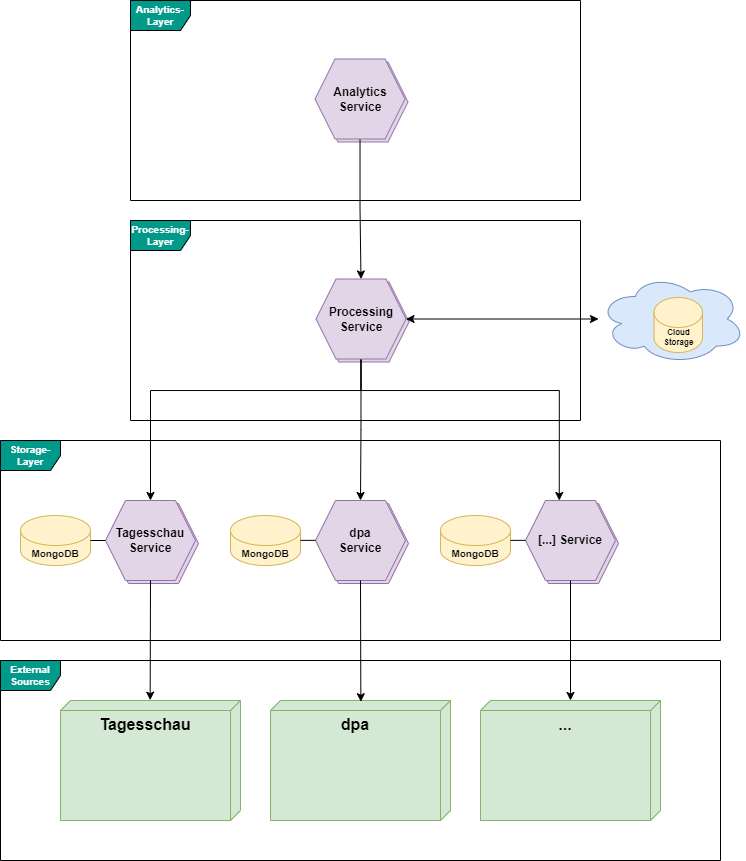

The diagram above was exported from draw.io. Its source (the exported page's mxGraphModel, read from the mxfile embedded in the PNG):
<mxGraphModel dx="1430" dy="763" grid="1" gridSize="10" guides="1" tooltips="1" connect="1" arrows="1" fold="1" page="1" pageScale="1" pageWidth="827" pageHeight="1169" math="0" shadow="0">
  <root>
    <mxCell id="0" />
    <mxCell id="1" parent="0" />
    <mxCell id="y-dv6MNJ5ECLZwhnVXWt-26" value="Tagesschau Service" style="shape=hexagon;perimeter=hexagonPerimeter2;whiteSpace=wrap;html=1;fixedSize=1;fillColor=#e1d5e7;strokeColor=#9673a6;" vertex="1" parent="1">
      <mxGeometry x="588" y="753" width="90" height="80" as="geometry" />
    </mxCell>
    <mxCell id="y-dv6MNJ5ECLZwhnVXWt-25" value="Tagesschau Service" style="shape=hexagon;perimeter=hexagonPerimeter2;whiteSpace=wrap;html=1;fixedSize=1;fillColor=#e1d5e7;strokeColor=#9673a6;" vertex="1" parent="1">
      <mxGeometry x="378" y="753" width="90" height="80" as="geometry" />
    </mxCell>
    <mxCell id="y-dv6MNJ5ECLZwhnVXWt-23" value="Tagesschau Service" style="shape=hexagon;perimeter=hexagonPerimeter2;whiteSpace=wrap;html=1;fixedSize=1;fillColor=#e1d5e7;strokeColor=#9673a6;" vertex="1" parent="1">
      <mxGeometry x="168" y="753" width="90" height="80" as="geometry" />
    </mxCell>
    <mxCell id="y-dv6MNJ5ECLZwhnVXWt-1" value="Storage-Layer" style="shape=umlFrame;whiteSpace=wrap;html=1;pointerEvents=0;fillColor=#00998A;fontStyle=1;fontColor=#FFFFFF;fontSize=10;" vertex="1" parent="1">
      <mxGeometry x="60" y="690" width="720" height="200" as="geometry" />
    </mxCell>
    <mxCell id="y-dv6MNJ5ECLZwhnVXWt-2" value="External Sources" style="shape=umlFrame;whiteSpace=wrap;html=1;pointerEvents=0;fillColor=#00998A;fontStyle=1;fontColor=#FFFFFF;fontSize=10;" vertex="1" parent="1">
      <mxGeometry x="60" y="910" width="720" height="200" as="geometry" />
    </mxCell>
    <mxCell id="y-dv6MNJ5ECLZwhnVXWt-5" value="Tagesschau" style="verticalAlign=top;align=center;spacingTop=8;spacingLeft=2;spacingRight=12;shape=cube;size=10;direction=south;fontStyle=1;html=1;whiteSpace=wrap;fontSize=16;fillColor=#d5e8d4;strokeColor=#82b366;" vertex="1" parent="1">
      <mxGeometry x="120" y="950" width="180" height="120" as="geometry" />
    </mxCell>
    <mxCell id="y-dv6MNJ5ECLZwhnVXWt-6" value="dpa" style="verticalAlign=top;align=center;spacingTop=8;spacingLeft=2;spacingRight=12;shape=cube;size=10;direction=south;fontStyle=1;html=1;whiteSpace=wrap;fontSize=16;fillColor=#d5e8d4;strokeColor=#82b366;" vertex="1" parent="1">
      <mxGeometry x="330" y="950" width="180" height="120" as="geometry" />
    </mxCell>
    <mxCell id="y-dv6MNJ5ECLZwhnVXWt-7" value="..." style="verticalAlign=top;align=center;spacingTop=8;spacingLeft=2;spacingRight=12;shape=cube;size=10;direction=south;fontStyle=1;html=1;whiteSpace=wrap;fontSize=16;fillColor=#d5e8d4;strokeColor=#82b366;" vertex="1" parent="1">
      <mxGeometry x="540" y="950" width="180" height="120" as="geometry" />
    </mxCell>
    <mxCell id="y-dv6MNJ5ECLZwhnVXWt-8" value="Tagesschau Service" style="shape=hexagon;perimeter=hexagonPerimeter2;whiteSpace=wrap;html=1;fixedSize=1;fillColor=#e1d5e7;strokeColor=#9673a6;fontStyle=1" vertex="1" parent="1">
      <mxGeometry x="165" y="750" width="90" height="80" as="geometry" />
    </mxCell>
    <mxCell id="y-dv6MNJ5ECLZwhnVXWt-9" value="dpa&lt;br&gt;Service" style="shape=hexagon;perimeter=hexagonPerimeter2;whiteSpace=wrap;html=1;fixedSize=1;fillColor=#e1d5e7;strokeColor=#9673a6;fontStyle=1" vertex="1" parent="1">
      <mxGeometry x="375" y="750" width="90" height="80" as="geometry" />
    </mxCell>
    <mxCell id="y-dv6MNJ5ECLZwhnVXWt-10" value="[...] Service" style="shape=hexagon;perimeter=hexagonPerimeter2;whiteSpace=wrap;html=1;fixedSize=1;fillColor=#e1d5e7;strokeColor=#9673a6;fontStyle=1" vertex="1" parent="1">
      <mxGeometry x="585" y="750" width="90" height="80" as="geometry" />
    </mxCell>
    <mxCell id="y-dv6MNJ5ECLZwhnVXWt-11" value="MongoDB" style="shape=cylinder3;whiteSpace=wrap;html=1;boundedLbl=1;backgroundOutline=1;size=15;fillColor=#fff2cc;strokeColor=#d6b656;fontStyle=1;fontSize=10;" vertex="1" parent="1">
      <mxGeometry x="80" y="765" width="70" height="50" as="geometry" />
    </mxCell>
    <mxCell id="y-dv6MNJ5ECLZwhnVXWt-12" value="MongoDB" style="shape=cylinder3;whiteSpace=wrap;html=1;boundedLbl=1;backgroundOutline=1;size=15;fillColor=#fff2cc;strokeColor=#d6b656;fontStyle=1;fontSize=10;" vertex="1" parent="1">
      <mxGeometry x="290" y="765" width="70" height="50" as="geometry" />
    </mxCell>
    <mxCell id="y-dv6MNJ5ECLZwhnVXWt-13" value="MongoDB" style="shape=cylinder3;whiteSpace=wrap;html=1;boundedLbl=1;backgroundOutline=1;size=15;fillColor=#fff2cc;strokeColor=#d6b656;fontStyle=1;fontSize=10;" vertex="1" parent="1">
      <mxGeometry x="500" y="765" width="70" height="50" as="geometry" />
    </mxCell>
    <mxCell id="y-dv6MNJ5ECLZwhnVXWt-15" value="" style="endArrow=none;html=1;rounded=0;exitX=1;exitY=0.5;exitDx=0;exitDy=0;exitPerimeter=0;entryX=0;entryY=0.5;entryDx=0;entryDy=0;" edge="1" parent="1" source="y-dv6MNJ5ECLZwhnVXWt-11" target="y-dv6MNJ5ECLZwhnVXWt-8">
      <mxGeometry width="50" height="50" relative="1" as="geometry">
        <mxPoint x="200" y="780" as="sourcePoint" />
        <mxPoint x="250" y="730" as="targetPoint" />
      </mxGeometry>
    </mxCell>
    <mxCell id="y-dv6MNJ5ECLZwhnVXWt-16" value="" style="endArrow=none;html=1;rounded=0;exitX=1;exitY=0.5;exitDx=0;exitDy=0;exitPerimeter=0;entryX=0;entryY=0.5;entryDx=0;entryDy=0;" edge="1" parent="1">
      <mxGeometry width="50" height="50" relative="1" as="geometry">
        <mxPoint x="360" y="789.86" as="sourcePoint" />
        <mxPoint x="375" y="789.86" as="targetPoint" />
      </mxGeometry>
    </mxCell>
    <mxCell id="y-dv6MNJ5ECLZwhnVXWt-17" value="" style="endArrow=none;html=1;rounded=0;exitX=1;exitY=0.5;exitDx=0;exitDy=0;exitPerimeter=0;entryX=0;entryY=0.5;entryDx=0;entryDy=0;" edge="1" parent="1">
      <mxGeometry width="50" height="50" relative="1" as="geometry">
        <mxPoint x="570" y="789.86" as="sourcePoint" />
        <mxPoint x="585" y="789.86" as="targetPoint" />
      </mxGeometry>
    </mxCell>
    <mxCell id="y-dv6MNJ5ECLZwhnVXWt-20" style="edgeStyle=orthogonalEdgeStyle;rounded=0;orthogonalLoop=1;jettySize=auto;html=1;jumpStyle=arc;jumpSize=7;" edge="1" parent="1" source="y-dv6MNJ5ECLZwhnVXWt-10" target="y-dv6MNJ5ECLZwhnVXWt-7">
      <mxGeometry relative="1" as="geometry" />
    </mxCell>
    <mxCell id="y-dv6MNJ5ECLZwhnVXWt-18" style="edgeStyle=orthogonalEdgeStyle;rounded=0;orthogonalLoop=1;jettySize=auto;html=1;entryX=-0.003;entryY=0.502;entryDx=0;entryDy=0;entryPerimeter=0;jumpStyle=arc;jumpSize=7;" edge="1" parent="1" source="y-dv6MNJ5ECLZwhnVXWt-8" target="y-dv6MNJ5ECLZwhnVXWt-5">
      <mxGeometry relative="1" as="geometry" />
    </mxCell>
    <mxCell id="y-dv6MNJ5ECLZwhnVXWt-19" style="edgeStyle=orthogonalEdgeStyle;rounded=0;orthogonalLoop=1;jettySize=auto;html=1;entryX=0.01;entryY=0.498;entryDx=0;entryDy=0;entryPerimeter=0;jumpStyle=arc;jumpSize=7;" edge="1" parent="1" source="y-dv6MNJ5ECLZwhnVXWt-9" target="y-dv6MNJ5ECLZwhnVXWt-6">
      <mxGeometry relative="1" as="geometry" />
    </mxCell>
    <mxCell id="y-dv6MNJ5ECLZwhnVXWt-22" value="Processing-Layer" style="shape=umlFrame;whiteSpace=wrap;html=1;pointerEvents=0;fontSize=10;fillColor=#00998A;fontStyle=1;fontColor=#FFFFFF;" vertex="1" parent="1">
      <mxGeometry x="190" y="470" width="450" height="200" as="geometry" />
    </mxCell>
    <mxCell id="y-dv6MNJ5ECLZwhnVXWt-27" value="Tagesschau Service" style="shape=hexagon;perimeter=hexagonPerimeter2;whiteSpace=wrap;html=1;fixedSize=1;fillColor=#e1d5e7;strokeColor=#9673a6;" vertex="1" parent="1">
      <mxGeometry x="378.5" y="531.5" width="90" height="80" as="geometry" />
    </mxCell>
    <mxCell id="y-dv6MNJ5ECLZwhnVXWt-29" style="edgeStyle=orthogonalEdgeStyle;rounded=0;orthogonalLoop=1;jettySize=auto;html=1;entryX=0.5;entryY=0;entryDx=0;entryDy=0;" edge="1" parent="1" source="y-dv6MNJ5ECLZwhnVXWt-28" target="y-dv6MNJ5ECLZwhnVXWt-8">
      <mxGeometry relative="1" as="geometry">
        <Array as="points">
          <mxPoint x="421" y="640" />
          <mxPoint x="210" y="640" />
        </Array>
      </mxGeometry>
    </mxCell>
    <mxCell id="y-dv6MNJ5ECLZwhnVXWt-30" style="edgeStyle=orthogonalEdgeStyle;rounded=0;orthogonalLoop=1;jettySize=auto;html=1;entryX=0.375;entryY=0;entryDx=0;entryDy=0;" edge="1" parent="1" source="y-dv6MNJ5ECLZwhnVXWt-28" target="y-dv6MNJ5ECLZwhnVXWt-10">
      <mxGeometry relative="1" as="geometry">
        <Array as="points">
          <mxPoint x="421" y="640" />
          <mxPoint x="619" y="640" />
        </Array>
      </mxGeometry>
    </mxCell>
    <mxCell id="y-dv6MNJ5ECLZwhnVXWt-31" style="edgeStyle=orthogonalEdgeStyle;rounded=0;orthogonalLoop=1;jettySize=auto;html=1;" edge="1" parent="1" source="y-dv6MNJ5ECLZwhnVXWt-28" target="y-dv6MNJ5ECLZwhnVXWt-9">
      <mxGeometry relative="1" as="geometry" />
    </mxCell>
    <mxCell id="y-dv6MNJ5ECLZwhnVXWt-36" style="edgeStyle=orthogonalEdgeStyle;rounded=0;orthogonalLoop=1;jettySize=auto;html=1;jumpStyle=arc;startArrow=classic;startFill=1;" edge="1" parent="1" source="y-dv6MNJ5ECLZwhnVXWt-28" target="y-dv6MNJ5ECLZwhnVXWt-33">
      <mxGeometry relative="1" as="geometry" />
    </mxCell>
    <mxCell id="y-dv6MNJ5ECLZwhnVXWt-28" value="Processing Service" style="shape=hexagon;perimeter=hexagonPerimeter2;whiteSpace=wrap;html=1;fixedSize=1;fillColor=#e1d5e7;strokeColor=#9673a6;fontStyle=1" vertex="1" parent="1">
      <mxGeometry x="375.5" y="528.5" width="90" height="80" as="geometry" />
    </mxCell>
    <mxCell id="y-dv6MNJ5ECLZwhnVXWt-32" value="Analytics-Layer" style="shape=umlFrame;whiteSpace=wrap;html=1;pointerEvents=0;fontSize=10;fillColor=#00998A;fontStyle=1;fontColor=#FFFFFF;" vertex="1" parent="1">
      <mxGeometry x="190" y="250" width="450" height="200" as="geometry" />
    </mxCell>
    <mxCell id="y-dv6MNJ5ECLZwhnVXWt-33" value="" style="ellipse;shape=cloud;whiteSpace=wrap;html=1;fillColor=#dae8fc;strokeColor=#6c8ebf;" vertex="1" parent="1">
      <mxGeometry x="658" y="523.5" width="147" height="90" as="geometry" />
    </mxCell>
    <mxCell id="y-dv6MNJ5ECLZwhnVXWt-34" value="Cloud Storage" style="shape=cylinder3;whiteSpace=wrap;html=1;boundedLbl=1;backgroundOutline=1;size=15;fontSize=8;fillColor=#fff2cc;strokeColor=#d6b656;fontStyle=1" vertex="1" parent="1">
      <mxGeometry x="713.5" y="547" width="48.5" height="55" as="geometry" />
    </mxCell>
    <mxCell id="y-dv6MNJ5ECLZwhnVXWt-37" value="Tagesschau Service" style="shape=hexagon;perimeter=hexagonPerimeter2;whiteSpace=wrap;html=1;fixedSize=1;fillColor=#e1d5e7;strokeColor=#9673a6;" vertex="1" parent="1">
      <mxGeometry x="377.5" y="311.5" width="90" height="80" as="geometry" />
    </mxCell>
    <mxCell id="y-dv6MNJ5ECLZwhnVXWt-39" style="edgeStyle=orthogonalEdgeStyle;rounded=0;orthogonalLoop=1;jettySize=auto;html=1;" edge="1" parent="1" source="y-dv6MNJ5ECLZwhnVXWt-38" target="y-dv6MNJ5ECLZwhnVXWt-28">
      <mxGeometry relative="1" as="geometry" />
    </mxCell>
    <mxCell id="y-dv6MNJ5ECLZwhnVXWt-38" value="Analytics Service" style="shape=hexagon;perimeter=hexagonPerimeter2;whiteSpace=wrap;html=1;fixedSize=1;fillColor=#e1d5e7;strokeColor=#9673a6;fontStyle=1" vertex="1" parent="1">
      <mxGeometry x="374.5" y="308.5" width="90" height="80" as="geometry" />
    </mxCell>
  </root>
</mxGraphModel>